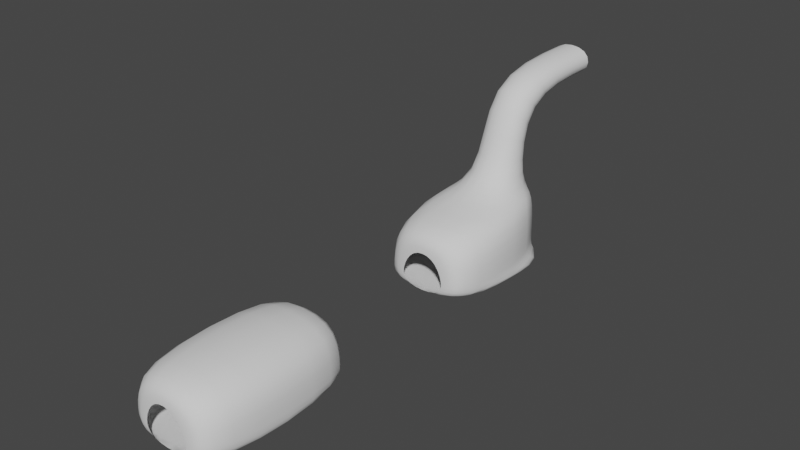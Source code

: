 # Source: Environments.blend  (saved by Blender 3.4.6; exported with 4.5.12 LTS)
import bpy
from mathutils import Matrix  # noqa: F401  (used for matrix-valued properties, if any)

bpy.ops.wm.read_factory_settings(use_empty=True)
scene = bpy.context.scene
scene.name = 'Scene'

# ---- collections
col_levels = bpy.data.collections.new('Levels'); scene.collection.children.link(col_levels)
col_demo = bpy.data.collections.new('Demo'); scene.collection.children.link(col_demo)

# ---- world
world_world = bpy.data.worlds.new('World'); scene.world = world_world
world_world.use_nodes = True; world_world.node_tree.nodes.clear()
_N = world_world.node_tree.nodes; _L = world_world.node_tree.links
n0 = _N.new('ShaderNodeOutputWorld'); n0.name = 'World Output'; n0.location = (300, 300)
n1 = _N.new('ShaderNodeBackground'); n1.name = 'Background'; n1.location = (10, 300)
n1.inputs[0].default_value = (0.05088, 0.05088, 0.05088, 1.0)
_L.new(n1.outputs[0], n0.inputs[0])
n0.is_active_output = True
world_world.color = (0.05088, 0.05088, 0.05088)
world_world.use_sun_shadow = False
world_world.sun_shadow_jitter_overblur = 0.0

# ---- meshes
me_room__0 = bpy.data.meshes.new('Room (0)')
me_room__0.from_pydata([(3.042, -1.192, -2.27), (1.479, 4.519, -1.954), (3.042, 1.162e-06, 7.134), (1.479, 4.519, 0.4192), (-3.042, -1.192, -2.27), (-1.479, 4.519, -1.954), (-3.042, 1.162e-06, 7.134), (-1.479, 4.519, 0.4192), (3.5, 1.237e-06, 7.592), (3.5, -4.834e-07, -2.967), (-3.5, 1.237e-06, 7.592), (-3.5, -4.834e-07, -2.967), (3.5, 0.9675, -2.967), (3.5, 0.9675, 7.592), (-3.5, 0.9675, 7.592), (-3.5, 0.9675, -2.967), (0.849, 2.711, 7.592), (-0.849, 2.711, 7.592), (-1.38, 1.237e-06, 7.592), (1.38, 1.237e-06, 7.592), (-1.669, 1.082, 7.592), (1.669, 1.082, 7.592), (-3.5, 4.519, 7.592), (3.5, 4.519, 7.592), (3.5, 4.519, -2.967), (-3.5, 4.519, -2.967), (-1.479, 12.23, 0.4192), (1.479, 12.23, 0.4192), (1.479, 10.17, -1.954), (-1.479, 10.17, -1.954), (-1.479, 12.23, -8.653), (1.479, 12.23, -8.653), (1.479, 10.17, -8.653), (-1.479, 10.17, -8.653), (3.042, 3.715e-07, 2.28), (-3.042, 3.715e-07, 2.28), (3.5, 3.715e-07, 2.28), (-3.5, 3.715e-07, 2.28), (3.042, -1.192, -0.3703), (-3.042, -1.192, -0.3703)], [], [(13, 21, 16, 23), (20, 14, 22, 17), (11, 9, 12, 15), (8, 19, 21, 13), (2, 6, 10, 18, 19, 8), (15, 12, 24, 25), (4, 0, 9, 11), (17, 22, 23, 16), (18, 10, 14, 20), (9, 36, 8, 13, 12), (10, 37, 11, 15, 14), (35, 39, 4, 11, 37), (1, 3, 27, 28), (34, 2, 8, 36), (38, 0, 4, 39), (14, 15, 25, 22), (12, 13, 23, 24), (7, 3, 23, 22), (1, 5, 25, 24), (3, 1, 24, 23), (5, 7, 22, 25), (26, 29, 33, 30), (3, 7, 26, 27), (7, 5, 29, 26), (5, 1, 28, 29), (2, 34, 35, 6), (29, 28, 32, 33), (28, 27, 31, 32), (27, 26, 30, 31), (6, 35, 37, 10), (0, 38, 34, 36, 9), (34, 38, 39, 35)])
me_room__0.polygons.foreach_set('use_smooth', [True] * 32)
_uv = me_room__0.uv_layers.new(name='UVMap')
_uv.uv.foreach_set('vector', [0.9934, 0.1629, 0.9934, 0.1629, 0.9934, 0.5793, 0.9934, 0.9957, 0.9934, 0.1629, 0.9934, 0.1629, 0.9934, 0.9957, 0.9934, 0.5793, 0.007209, 0.001629, 0.007209, 0.001629, 0.007209, 0.1629, 0.007209, 0.1629, 0.9934, 0.001629, 0.9934, 0.001629, 0.9934, 0.1629, 0.9934, 0.1629, 0.9671, 0.001629, 0.9671, 0.001629, 0.9934, 0.001629, 0.9934, 0.001629, 0.9934, 0.001629, 0.9934, 0.001629, 0.007209, 0.1629, 0.007209, 0.1629, 0.007209, 0.9957, 0.007209, 0.9957, 0.03355, 0.001629, 0.03355, 0.001629, 0.007209, 0.001629, 0.007209, 0.001629, 0.9934, 0.5793, 0.9934, 0.9957, 0.9934, 0.9957, 0.9934, 0.5793, 0.9934, 0.001629, 0.9934, 0.001629, 0.9934, 0.1629, 0.9934, 0.1629, 0.007209, 0.001629, 0.5003, 0.001629, 0.9934, 0.001629, 0.9934, 0.1629, 0.007209, 0.1629, 0.9934, 0.001629, 0.5003, 0.001629, 0.007209, 0.001629, 0.007209, 0.1629, 0.9934, 0.1629, 0.5003, 0.001629, 0.2669, 0.001629, 0.03355, 0.001629, 0.007209, 0.001629, 0.5003, 0.001629, 0.2177, 0.9957, 0.7829, 0.9957, 0.7829, 0.9957, 0.2177, 0.9957, 0.5003, 0.001629, 0.9671, 0.001629, 0.9934, 0.001629, 0.5003, 0.001629, 0.2669, 0.001629, 0.03355, 0.001629, 0.03355, 0.001629, 0.2669, 0.001629, 0.9934, 0.1629, 0.007209, 0.1629, 0.007209, 0.9957, 0.9934, 0.9957, 0.007209, 0.1629, 0.9934, 0.1629, 0.9934, 0.9957, 0.007209, 0.9957, 0.7829, 0.9957, 0.7829, 0.9957, 0.9934, 0.9957, 0.9934, 0.9957, 0.2177, 0.9957, 0.2177, 0.9957, 0.007209, 0.9957, 0.007209, 0.9957, 0.7829, 0.9957, 0.2177, 0.9957, 0.007209, 0.9957, 0.9934, 0.9957, 0.2177, 0.9957, 0.7829, 0.9957, 0.9934, 0.9957, 0.007209, 0.9957, 0.7829, 0.9957, 0.2177, 0.9957, 0.2177, 0.9957, 0.7829, 0.9957, 0.7829, 0.9957, 0.7829, 0.9957, 0.7829, 0.9957, 0.7829, 0.9957, 0.7829, 0.9957, 0.2177, 0.9957, 0.2177, 0.9957, 0.7829, 0.9957, 0.2177, 0.9957, 0.2177, 0.9957, 0.2177, 0.9957, 0.2177, 0.9957, 0.9671, 0.001629, 0.5003, 0.001629, 0.5003, 0.001629, 0.9671, 0.001629, 0.2177, 0.9957, 0.2177, 0.9957, 0.2177, 0.9957, 0.2177, 0.9957, 0.2177, 0.9957, 0.7829, 0.9957, 0.7829, 0.9957, 0.2177, 0.9957, 0.7829, 0.9957, 0.7829, 0.9957, 0.7829, 0.9957, 0.7829, 0.9957, 0.9671, 0.001629, 0.5003, 0.001629, 0.5003, 0.001629, 0.9934, 0.001629, 0.03355, 0.001629, 0.2669, 0.001629, 0.5003, 0.001629, 0.5003, 0.001629, 0.007209, 0.001629, 0.5003, 0.001629, 0.2669, 0.001629, 0.2669, 0.001629, 0.5003, 0.001629])
me_room__0.update()
me_room__1 = bpy.data.meshes.new('Room (1)')
me_room__1.from_pydata([(3.042, 2.952e-06, 18.12), (3.042, 4.521e-06, 27.75), (-3.042, 2.952e-06, 18.12), (-1.669, 1.082, 17.65), (-3.042, 4.521e-06, 27.75), (1.669, 1.082, 17.65), (3.5, 4.596e-06, 28.21), (3.5, 2.875e-06, 17.65), (-3.5, 4.596e-06, 28.21), (-3.5, 2.875e-06, 17.65), (3.5, 0.9675, 17.65), (3.5, 0.9675, 28.21), (-3.5, 0.9675, 28.21), (-3.5, 0.9675, 17.65), (0.849, 2.711, 28.21), (-0.849, 2.711, 28.21), (-1.38, 4.596e-06, 28.21), (1.38, 4.596e-06, 28.21), (-1.669, 1.082, 28.21), (1.669, 1.082, 28.21), (-3.5, 4.519, 28.21), (3.5, 4.519, 28.21), (3.5, 4.519, 17.65), (-3.5, 4.519, 17.65), (-1.38, 2.875e-06, 17.65), (1.38, 2.875e-06, 17.65), (0.849, 2.711, 17.65), (-0.849, 2.711, 17.65)], [], [(11, 19, 14, 21), (18, 12, 20, 15), (25, 7, 10, 5), (6, 17, 19, 11), (1, 4, 8, 16, 17, 6), (26, 22, 23, 27), (2, 0, 7, 25, 24, 9), (15, 20, 21, 14), (16, 8, 12, 18), (7, 6, 11, 10), (8, 9, 13, 12), (0, 1, 6, 7), (9, 24, 3, 13), (1, 0, 2, 4), (12, 13, 23, 20), (10, 11, 21, 22), (21, 20, 23, 22), (4, 2, 9, 8), (5, 10, 22, 26), (13, 3, 27, 23)])
me_room__1.polygons.foreach_set('use_smooth', [True] * 20)
_uv = me_room__1.uv_layers.new(name='UVMap')
_uv.uv.foreach_set('vector', [0.9934, 0.1629, 0.9934, 0.1629, 0.9934, 0.5793, 0.9934, 0.9957, 0.9934, 0.1629, 0.9934, 0.1629, 0.9934, 0.9957, 0.9934, 0.5793, 0.9934, 0.001629, 0.9934, 0.001629, 0.9934, 0.1629, 0.9934, 0.1629, 0.9934, 0.001629, 0.9934, 0.001629, 0.9934, 0.1629, 0.9934, 0.1629, 0.9671, 0.001629, 0.9671, 0.001629, 0.9934, 0.001629, 0.9934, 0.001629, 0.9934, 0.001629, 0.9934, 0.001629, 0.9934, 0.5793, 0.9934, 0.9957, 0.9934, 0.9957, 0.9934, 0.5793, 0.03355, 0.001629, 0.03355, 0.001629, 0.007209, 0.001629, 0.007209, 0.001629, 0.007209, 0.001629, 0.007209, 0.001629, 0.9934, 0.5793, 0.9934, 0.9957, 0.9934, 0.9957, 0.9934, 0.5793, 0.9934, 0.001629, 0.9934, 0.001629, 0.9934, 0.1629, 0.9934, 0.1629, 0.007209, 0.001629, 0.9934, 0.001629, 0.9934, 0.1629, 0.007209, 0.1629, 0.9934, 0.001629, 0.007209, 0.001629, 0.007209, 0.1629, 0.9934, 0.1629, 0.03355, 0.001629, 0.9671, 0.001629, 0.9934, 0.001629, 0.007209, 0.001629, 0.9934, 0.001629, 0.9934, 0.001629, 0.9934, 0.1629, 0.9934, 0.1629, 0.9671, 0.001629, 0.03355, 0.001629, 0.03355, 0.001629, 0.9671, 0.001629, 0.9934, 0.1629, 0.007209, 0.1629, 0.007209, 0.9957, 0.9934, 0.9957, 0.007209, 0.1629, 0.9934, 0.1629, 0.9934, 0.9957, 0.007209, 0.9957, 0.9934, 0.9957, 0.9934, 0.9957, 0.007209, 0.9957, 0.007209, 0.9957, 0.9671, 0.001629, 0.03355, 0.001629, 0.007209, 0.001629, 0.9934, 0.001629, 0.9934, 0.1629, 0.9934, 0.1629, 0.9934, 0.9957, 0.9934, 0.5793, 0.9934, 0.1629, 0.9934, 0.1629, 0.9934, 0.5793, 0.9934, 0.9957])
me_room__1.update()
me_demo_room = bpy.data.meshes.new('Demo Room')
me_demo_room.from_pydata([(5.542, 4.895, 0.0), (6.0, 5.353, 5.19), (5.542, -11.34, 0.0), (6.0, -11.79, 5.19), (-5.542, 4.895, 0.0), (-6.0, 5.353, 5.19), (-5.542, -11.34, 0.0), (-6.0, -11.79, 5.19), (6.0, -11.79, 0.0), (6.0, 5.353, 0.0), (-6.0, -11.79, 0.0), (-6.0, 5.353, 0.0), (6.0, 5.353, 0.9675), (6.0, -11.79, 0.9675), (-6.0, -11.79, 0.9675), (-6.0, 5.353, 0.9675), (0.849, -11.79, 2.711), (-0.849, -11.79, 2.711), (-1.38, -11.79, 0.0), (1.38, -11.79, 0.0), (-1.669, -11.79, 1.082), (1.669, -11.79, 1.082)], [], [(13, 21, 16, 3), (20, 14, 7, 17), (11, 9, 12, 15), (8, 19, 21, 13), (2, 6, 10, 18, 19, 8), (15, 12, 1, 5), (4, 0, 9, 11), (17, 7, 3, 16), (18, 10, 14, 20), (9, 8, 13, 12), (10, 11, 15, 14), (6, 4, 11, 10), (7, 5, 1, 3), (0, 2, 8, 9), (2, 0, 4, 6), (14, 15, 5, 7), (12, 13, 3, 1)])
me_demo_room.polygons.foreach_set('use_smooth', [True] * 17)
_uv = me_demo_room.uv_layers.new(name='UVMap')
_uv.uv.foreach_set('vector', [0.9934, 0.1629, 0.9934, 0.1629, 0.9934, 0.5793, 0.9934, 0.9957, 0.9934, 0.1629, 0.9934, 0.1629, 0.9934, 0.9957, 0.9934, 0.5793, 0.007209, 0.001629, 0.007209, 0.001629, 0.007209, 0.1629, 0.007209, 0.1629, 0.9934, 0.001629, 0.9934, 0.001629, 0.9934, 0.1629, 0.9934, 0.1629, 0.9671, 0.001629, 0.9671, 0.001629, 0.9934, 0.001629, 0.9934, 0.001629, 0.9934, 0.001629, 0.9934, 0.001629, 0.007209, 0.1629, 0.007209, 0.1629, 0.007209, 0.9957, 0.007209, 0.9957, 0.03355, 0.001629, 0.03355, 0.001629, 0.007209, 0.001629, 0.007209, 0.001629, 0.9934, 0.5793, 0.9934, 0.9957, 0.9934, 0.9957, 0.9934, 0.5793, 0.9934, 0.001629, 0.9934, 0.001629, 0.9934, 0.1629, 0.9934, 0.1629, 0.007209, 0.001629, 0.9934, 0.001629, 0.9934, 0.1629, 0.007209, 0.1629, 0.9934, 0.001629, 0.007209, 0.001629, 0.007209, 0.1629, 0.9934, 0.1629, 0.9671, 0.001629, 0.03355, 0.001629, 0.007209, 0.001629, 0.9934, 0.001629, 0.9934, 0.9957, 0.007209, 0.9957, 0.007209, 0.9957, 0.9934, 0.9957, 0.03355, 0.001629, 0.9671, 0.001629, 0.9934, 0.001629, 0.007209, 0.001629, 0.9671, 0.001629, 0.03355, 0.001629, 0.03355, 0.001629, 0.9671, 0.001629, 0.9934, 0.1629, 0.007209, 0.1629, 0.007209, 0.9957, 0.9934, 0.9957, 0.007209, 0.1629, 0.9934, 0.1629, 0.9934, 0.9957, 0.007209, 0.9957])
me_demo_room.update()

# ---- objects
ob_room__0 = bpy.data.objects.new('Room (0)', me_room__0)
ob_room__1 = bpy.data.objects.new('Room (1)', me_room__1)
ob_rooms = bpy.data.objects.new('Rooms', None)
ob_demo_room = bpy.data.objects.new('Demo Room', me_demo_room)

# ---- transforms, parenting, visibility, modifiers, constraints
ob_room__0.parent = ob_rooms
ob_room__0.location = (0.0, 0.0, 0.0)
_m = ob_room__0.modifiers.new('Subdivision', 'SUBSURF')
_m.levels = 2
ob_room__1.parent = ob_rooms
ob_room__1.location = (0.0, 0.0, 0.0)
_m = ob_room__1.modifiers.new('Subdivision', 'SUBSURF')
_m.levels = 2
ob_rooms.location = (0.0, 0.0, 0.0)
ob_rooms.rotation_euler = (1.571, 0.0, 0.0)
ob_demo_room.location = (0.0, 0.0, 0.0)
_m = ob_demo_room.modifiers.new('Subdivision', 'SUBSURF')
_m.levels = 2

# ---- collection membership
col_levels.objects.link(ob_room__0)
col_levels.objects.link(ob_room__1)
col_levels.objects.link(ob_rooms)
col_demo.objects.link(ob_demo_room)
def _layer_coll(name, lc=None):
    lc = lc or bpy.context.view_layer.layer_collection
    for c in lc.children:
        if c.name == name: return c
        r = _layer_coll(name, c)
        if r: return r
_layer_coll('Demo').exclude = True

# ---- scene / render settings (as saved in the file)
scene.frame_start = 1; scene.frame_end = 250; scene.frame_set(1)
scene.render.engine = 'CYCLES'
scene.cycles.sampling_pattern = 'TABULATED_SOBOL'
scene.cycles.use_light_tree = False
scene.view_settings.view_transform = 'Filmic'
bpy.context.view_layer.update()

# ---- added for rendering (the .blend has no active camera and no usable light): camera, sun
cam_auto = bpy.data.cameras.new('AutoCamera')
cam_auto.lens = 50.0
cam_auto.sensor_width = 36.0
cam_auto.clip_end = 1000.0
ob_auto_camera = bpy.data.objects.new('AutoCamera', cam_auto)
scene.collection.objects.link(ob_auto_camera)
ob_auto_camera.location = (37.9571, -55.3263, 35.8866)
ob_auto_camera.rotation_euler = (1.09748, -7.21219e-08, 0.694738)
scene.camera = ob_auto_camera
light_auto_sun = bpy.data.lights.new('AutoSun', 'SUN')
light_auto_sun.energy = 3.0
light_auto_sun.angle = 0.0523599
ob_auto_sun = bpy.data.objects.new('AutoSun', light_auto_sun)
scene.collection.objects.link(ob_auto_sun)
ob_auto_sun.rotation_euler = (0.872665, 0.174533, 0.523599)
bpy.context.view_layer.update()

